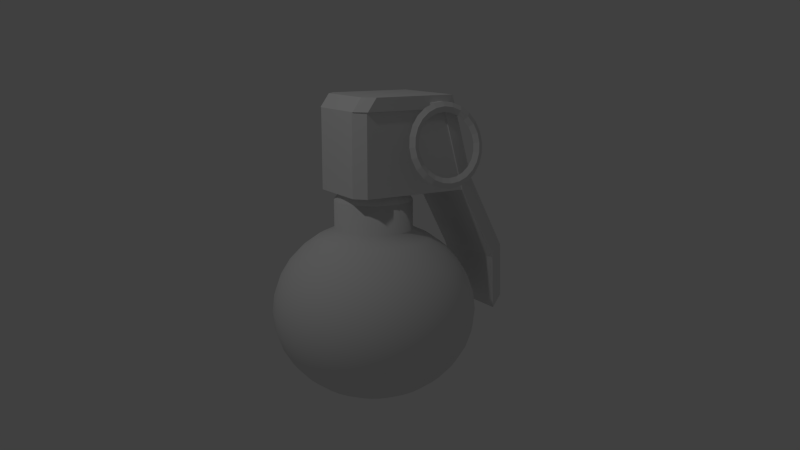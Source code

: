 # Source: Frag_Grenade.blend  (saved by Blender 2.70.0; exported with 4.5.12 LTS)
import bpy
from mathutils import Matrix  # noqa: F401  (used for matrix-valued properties, if any)

bpy.ops.wm.read_factory_settings(use_empty=True)
scene = bpy.context.scene
scene.name = 'Scene'

# ---- collections
col_collection_1 = bpy.data.collections.new('Collection 1'); scene.collection.children.link(col_collection_1)

# ---- world
world_world = bpy.data.worlds.new('World'); scene.world = world_world
world_world.color = (0.05088, 0.05088, 0.05088)
world_world.use_sun_shadow = False
world_world.sun_shadow_jitter_overblur = 0.0
world_world.cycles.sampling_method = 'MANUAL'
world_world.cycles.sample_map_resolution = 256

# ---- cameras
cam_camera = bpy.data.cameras.new('Camera')
cam_camera.clip_end = 100.0
cam_camera.lens = 35.0
cam_camera.sensor_width = 32.0
cam_camera.sensor_height = 18.0
cam_camera.ortho_scale = 7.314
cam_camera.dof.focus_distance = 0.0

# ---- lights
light_lamp = bpy.data.lights.new('Lamp', 'POINT')
light_lamp.transmission_factor = 0.0
light_lamp.cutoff_distance = 30.0
light_lamp.energy = 100.0
light_lamp.shadow_buffer_clip_start = 1.001
light_lamp.shadow_soft_size = 0.1
light_lamp.shadow_maximum_resolution = 0.006
light_lamp.use_absolute_resolution = True
light_lamp.cycles.use_multiple_importance_sampling = False

# ---- meshes
me_torus = bpy.data.meshes.new('Torus')
me_torus.from_pydata([(1.433, 0.0, 0.0), (1.308, 0.0, 0.2165), (1.282, 4.235e-09, 0.2719), (1.125, 4.235e-09, 3.845e-17), (1.282, 4.235e-09, -0.2719), (1.308, 0.0, -0.2165), (1.391, 0.3235, 0.0), (1.27, 0.2912, 0.2165), (1.244, 0.2844, 0.2719), (1.093, 0.2438, 3.845e-17), (1.244, 0.2844, -0.2719), (1.27, 0.2912, -0.2165), (1.266, 0.625, 0.0), (1.157, 0.5625, 0.2165), (1.135, 0.5494, 0.2719), (0.9988, 0.4709, 3.845e-17), (1.135, 0.5494, -0.2719), (1.157, 0.5625, -0.2165), (1.067, 0.8839, 0.0), (0.9786, 0.7955, 0.2165), (0.9601, 0.777, 0.2719), (0.8491, 0.666, 3.845e-17), (0.9601, 0.777, -0.2719), (0.9786, 0.7955, -0.2165), (0.8081, 1.083, 0.0), (0.7456, 0.9743, 0.2165), (0.7325, 0.9516, 0.2719), (0.654, 0.8157, 3.845e-17), (0.7325, 0.9516, -0.2719), (0.7456, 0.9743, -0.2165), (0.5066, 1.207, 0.0), (0.4743, 1.087, 0.2165), (0.4675, 1.061, 0.2719), (0.4269, 0.9098, 3.845e-17), (0.4675, 1.061, -0.2719), (0.4743, 1.087, -0.2165), (0.1831, 1.25, 0.0), (0.1831, 1.125, 0.2165), (0.1831, 1.099, 0.2719), (0.1831, 0.9419, 3.845e-17), (0.1831, 1.099, -0.2719), (0.1831, 1.125, -0.2165), (-0.1404, 1.207, 0.0), (-0.1081, 1.087, 0.2165), (-0.1013, 1.061, 0.2719), (-0.06068, 0.9098, 3.845e-17), (-0.1013, 1.061, -0.2719), (-0.1081, 1.087, -0.2165), (-0.4419, 1.083, 0.0), (-0.3794, 0.9743, 0.2165), (-0.3663, 0.9516, 0.2719), (-0.2878, 0.8157, 3.845e-17), (-0.3663, 0.9516, -0.2719), (-0.3794, 0.9743, -0.2165), (-0.7008, 0.8839, 0.0), (-0.6124, 0.7955, 0.2165), (-0.5939, 0.777, 0.2719), (-0.4829, 0.666, 3.845e-17), (-0.5939, 0.777, -0.2719), (-0.6124, 0.7955, -0.2165), (-0.8994, 0.625, 0.0), (-0.7912, 0.5625, 0.2165), (-0.7685, 0.5494, 0.2719), (-0.6326, 0.4709, 3.845e-17), (-0.7685, 0.5494, -0.2719), (-0.7912, 0.5625, -0.2165), (-1.024, 0.3235, 0.0), (-0.9036, 0.2912, 0.2165), (-0.8783, 0.2844, 0.2719), (-0.7267, 0.2438, 3.845e-17), (-0.8783, 0.2844, -0.2719), (-0.9036, 0.2912, -0.2165), (-1.067, 1.093e-07, 0.0), (-0.9419, 9.835e-08, 0.2165), (-0.9157, 1.003e-07, 0.2719), (-0.7588, 8.658e-08, 3.845e-17), (-0.9157, 1.003e-07, -0.2719), (-0.9419, 9.835e-08, -0.2165), (-1.024, -0.3235, 0.0), (-0.9036, -0.2912, 0.2165), (-0.8783, -0.2844, 0.2719), (-0.7267, -0.2438, 3.845e-17), (-0.8783, -0.2844, -0.2719), (-0.9036, -0.2912, -0.2165), (-0.8994, -0.625, 0.0), (-0.7912, -0.5625, 0.2165), (-0.7685, -0.5494, 0.2719), (-0.6326, -0.4709, 3.845e-17), (-0.7685, -0.5494, -0.2719), (-0.7912, -0.5625, -0.2165), (-0.7008, -0.8839, 0.0), (-0.6124, -0.7955, 0.2165), (-0.5939, -0.777, 0.2719), (-0.4829, -0.666, 3.845e-17), (-0.5939, -0.777, -0.2719), (-0.6124, -0.7955, -0.2165), (-0.4419, -1.083, 0.0), (-0.3794, -0.9743, 0.2165), (-0.3663, -0.9516, 0.2719), (-0.2878, -0.8157, 3.845e-17), (-0.3663, -0.9516, -0.2719), (-0.3794, -0.9743, -0.2165), (-0.1404, -1.207, 0.0), (-0.1081, -1.087, 0.2165), (-0.1013, -1.061, 0.2719), (-0.06068, -0.9098, 3.845e-17), (-0.1013, -1.061, -0.2719), (-0.1081, -1.087, -0.2165), (0.1831, -1.25, 0.0), (0.1831, -1.125, 0.2165), (0.1831, -1.099, 0.2719), (0.1831, -0.9419, 3.845e-17), (0.1831, -1.099, -0.2719), (0.1831, -1.125, -0.2165), (0.5066, -1.207, 0.0), (0.4743, -1.087, 0.2165), (0.4675, -1.061, 0.2719), (0.4269, -0.9098, 3.845e-17), (0.4675, -1.061, -0.2719), (0.4743, -1.087, -0.2165), (0.8081, -1.083, 0.0), (0.7456, -0.9743, 0.2165), (0.7325, -0.9516, 0.2719), (0.654, -0.8157, 3.845e-17), (0.7325, -0.9516, -0.2719), (0.7456, -0.9743, -0.2165), (1.067, -0.8839, 0.0), (0.9786, -0.7955, 0.2165), (0.9601, -0.777, 0.2719), (0.8491, -0.666, 3.845e-17), (0.9601, -0.777, -0.2719), (0.9786, -0.7955, -0.2165), (1.266, -0.625, 0.0), (1.157, -0.5625, 0.2165), (1.135, -0.5494, 0.2719), (0.9988, -0.4709, 3.845e-17), (1.135, -0.5494, -0.2719), (1.157, -0.5625, -0.2165), (1.391, -0.3235, 0.0), (1.27, -0.2912, 0.2165), (1.244, -0.2844, 0.2719), (1.093, -0.2438, 3.845e-17), (1.244, -0.2844, -0.2719), (1.27, -0.2912, -0.2165), (-0.1404, -1.708, -9.443), (-0.1081, -1.588, -9.659), (0.1831, -1.751, -9.443), (0.1831, -1.626, -9.659), (0.5066, -1.708, -9.443), (0.4743, -1.588, -9.659)], [], [(8, 2, 1, 7), (9, 3, 2, 8), (23, 17, 16, 22), (4, 5, 143, 142), (1, 2, 140, 139), (15, 9, 8, 14), (10, 9, 15, 16), (26, 20, 19, 25), (20, 14, 13, 19), (12, 6, 11, 17), (19, 18, 24, 25), (15, 14, 20, 21), (18, 12, 17, 23), (33, 27, 26, 32), (28, 22, 21, 27), (18, 23, 29, 24), (30, 24, 29, 35), (38, 32, 31, 37), (40, 39, 45, 46), (32, 26, 25, 31), (34, 28, 27, 33), (29, 23, 22, 28), (25, 24, 30, 31), (35, 29, 28, 34), (39, 40, 34, 33), (37, 31, 30, 36), (41, 36, 30, 35), (43, 37, 36, 42), (33, 32, 38, 39), (44, 38, 37, 43), (45, 39, 38, 44), (41, 35, 34, 40), (56, 50, 49, 55), (70, 64, 63, 69), (44, 43, 49, 50), (51, 45, 44, 50), (46, 45, 51, 52), (48, 42, 47, 53), (48, 53, 59, 54), (47, 41, 40, 46), (42, 36, 41, 47), (48, 49, 43, 42), (47, 46, 52, 53), (54, 55, 49, 48), (56, 57, 51, 50), (60, 54, 59, 65), (63, 57, 56, 62), (53, 52, 58, 59), (55, 54, 60, 61), (52, 51, 57, 58), (61, 60, 66, 67), (68, 69, 63, 62), (62, 61, 67, 68), (75, 69, 68, 74), (59, 58, 64, 65), (56, 55, 61, 62), (72, 66, 71, 77), (63, 64, 58, 57), (89, 83, 82, 88), (73, 67, 66, 72), (77, 71, 70, 76), (76, 70, 69, 75), (65, 64, 70, 71), (66, 60, 65, 71), (88, 82, 81, 87), (78, 72, 77, 83), (74, 68, 67, 73), (83, 77, 76, 82), (86, 80, 79, 85), (79, 73, 72, 78), (82, 76, 75, 81), (106, 100, 99, 105), (81, 75, 74, 80), (80, 74, 73, 79), (89, 84, 78, 83), (85, 79, 78, 84), (97, 91, 90, 96), (86, 87, 81, 80), (94, 88, 87, 93), (91, 85, 84, 90), (98, 92, 91, 97), (92, 86, 85, 91), (95, 89, 88, 94), (90, 95, 101, 96), (93, 92, 98, 99), (94, 93, 99, 100), (87, 86, 92, 93), (84, 89, 95, 90), (95, 94, 100, 101), (112, 106, 105, 111), (124, 118, 117, 123), (102, 96, 101, 107), (103, 104, 98, 97), (118, 112, 111, 117), (103, 97, 96, 102), (115, 109, 108, 114), (105, 99, 98, 104), (107, 101, 100, 106), (113, 119, 149, 147), (109, 103, 102, 108), (117, 111, 110, 116), (113, 107, 106, 112), (122, 116, 115, 121), (102, 107, 145, 144), (110, 104, 103, 109), (105, 104, 110, 111), (116, 110, 109, 115), (130, 129, 135, 136), (113, 112, 118, 119), (123, 117, 116, 122), (121, 115, 114, 120), (130, 124, 123, 129), (131, 125, 124, 130), (126, 127, 121, 120), (135, 129, 128, 134), (125, 119, 118, 124), (120, 114, 119, 125), (123, 122, 128, 129), (128, 122, 121, 127), (126, 120, 125, 131), (141, 135, 134, 140), (133, 127, 126, 132), (128, 127, 133, 134), (131, 130, 136, 137), (132, 126, 131, 137), (136, 135, 141, 142), (139, 133, 132, 138), (137, 136, 142, 143), (134, 133, 139, 140), (143, 138, 132, 137), (13, 14, 8, 7), (0, 1, 139, 138), (13, 7, 6, 12), (1, 0, 6, 7), (19, 13, 12, 18), (17, 11, 10, 16), (4, 3, 9, 10), (27, 21, 20, 26), (11, 5, 4, 10), (16, 15, 21, 22), (6, 0, 5, 11), (143, 5, 0, 138), (2, 3, 141, 140), (142, 141, 3, 4), (144, 145, 147, 146), (148, 146, 147, 149), (107, 113, 147, 145), (114, 108, 146, 148), (108, 102, 144, 146), (119, 114, 148, 149)])
me_torus.use_remesh_preserve_volume = False
me_torus.use_remesh_preserve_attributes = False
me_torus.use_mirror_vertex_groups = False
me_torus.update()
me_sphere = bpy.data.meshes.new('Sphere')
me_sphere.from_pydata([(-0.3827, 0.0, 0.9239), (-0.5556, 0.0, 0.8315), (-0.7071, 0.0, 0.7071), (-0.8315, 0.0, 0.5556), (-0.9239, 0.0, 0.3827), (-0.9808, 0.0, 0.1951), (-1.0, 0.0, 7.55e-08), (-0.9808, 0.0, -0.1951), (-0.9239, 0.0, -0.3827), (-0.8315, 0.0, -0.5556), (-0.7071, 0.0, -0.7071), (-0.5556, 0.0, -0.8315), (-0.3827, 0.0, -0.9239), (-0.1951, 0.0, -0.9808), (-0.3753, 0.07466, 0.9239), (-0.5449, 0.1084, 0.8315), (-0.6935, 0.1379, 0.7071), (-0.8155, 0.1622, 0.5556), (-0.9061, 0.1802, 0.3827), (-0.9619, 0.1913, 0.1951), (-0.9808, 0.1951, 7.55e-08), (-0.9619, 0.1913, -0.1951), (-0.9061, 0.1802, -0.3827), (-0.8155, 0.1622, -0.5556), (-0.6935, 0.1379, -0.7071), (-0.5449, 0.1084, -0.8315), (-0.3753, 0.07466, -0.9239), (-0.1913, 0.03806, -0.9808), (-0.3536, 0.1464, 0.9239), (-0.5133, 0.2126, 0.8315), (-0.6533, 0.2706, 0.7071), (-0.7682, 0.3182, 0.5556), (-0.8536, 0.3536, 0.3827), (-0.9061, 0.3753, 0.1951), (-0.9239, 0.3827, 7.55e-08), (-0.9061, 0.3753, -0.1951), (-0.8536, 0.3536, -0.3827), (-0.7682, 0.3182, -0.5556), (-0.6533, 0.2706, -0.7071), (-0.5133, 0.2126, -0.8315), (-0.3536, 0.1464, -0.9239), (-0.1802, 0.07466, -0.9808), (-0.3182, 0.2126, 0.9239), (-0.4619, 0.3087, 0.8315), (-0.5879, 0.3928, 0.7071), (-0.6913, 0.4619, 0.5556), (-0.7682, 0.5133, 0.3827), (-0.8155, 0.5449, 0.1951), (-0.8315, 0.5556, 7.55e-08), (-0.8155, 0.5449, -0.1951), (-0.7682, 0.5133, -0.3827), (-0.6913, 0.4619, -0.5556), (-0.5879, 0.3928, -0.7071), (-0.4619, 0.3087, -0.8315), (-0.3182, 0.2126, -0.9239), (-0.1622, 0.1084, -0.9808), (-0.2706, 0.2706, 0.9239), (-0.3928, 0.3928, 0.8315), (-0.5, 0.5, 0.7071), (-0.5879, 0.5879, 0.5556), (-0.6533, 0.6533, 0.3827), (-0.6935, 0.6935, 0.1951), (-0.7071, 0.7071, 7.55e-08), (-0.6935, 0.6935, -0.1951), (-0.6533, 0.6533, -0.3827), (-0.5879, 0.5879, -0.5556), (-0.5, 0.5, -0.7071), (-0.3928, 0.3928, -0.8315), (-0.2706, 0.2706, -0.9239), (-0.1379, 0.1379, -0.9808), (-0.2126, 0.3182, 0.9239), (-0.3087, 0.4619, 0.8315), (-0.3928, 0.5879, 0.7071), (-0.4619, 0.6913, 0.5556), (-0.5133, 0.7682, 0.3827), (-0.5449, 0.8155, 0.1951), (-0.5556, 0.8315, 7.55e-08), (-0.5449, 0.8155, -0.1951), (-0.5133, 0.7682, -0.3827), (-0.4619, 0.6913, -0.5556), (-0.3928, 0.5879, -0.7071), (-0.3087, 0.4619, -0.8315), (-0.2126, 0.3182, -0.9239), (-0.1084, 0.1622, -0.9808), (-0.1464, 0.3536, 0.9239), (-0.2126, 0.5133, 0.8315), (-0.2706, 0.6533, 0.7071), (-0.3182, 0.7682, 0.5556), (-0.3536, 0.8536, 0.3827), (-0.3753, 0.9061, 0.1951), (-0.3827, 0.9239, 7.55e-08), (-0.3753, 0.9061, -0.1951), (-0.3536, 0.8536, -0.3827), (-0.3182, 0.7682, -0.5556), (-0.2706, 0.6533, -0.7071), (-0.2126, 0.5133, -0.8315), (-0.1464, 0.3536, -0.9239), (-0.07466, 0.1802, -0.9808), (-0.07466, 0.3753, 0.9239), (-0.1084, 0.5449, 0.8315), (-0.1379, 0.6935, 0.7071), (-0.1622, 0.8155, 0.5556), (-0.1802, 0.9061, 0.3827), (-0.1913, 0.9619, 0.1951), (-0.1951, 0.9808, 7.55e-08), (-0.1913, 0.9619, -0.1951), (-0.1802, 0.9061, -0.3827), (-0.1622, 0.8155, -0.5556), (-0.1379, 0.6935, -0.7071), (-0.1084, 0.5449, -0.8315), (-0.07466, 0.3753, -0.9239), (-0.03806, 0.1913, -0.9808), (3.192e-07, 0.3827, 0.9239), (3.117e-07, 0.5556, 0.8315), (3.192e-07, 0.7071, 0.7071), (3.341e-07, 0.8315, 0.5556), (2.745e-07, 0.9239, 0.3827), (3.937e-07, 0.9808, 0.1951), (3.788e-07, 1.0, 7.55e-08), (3.937e-07, 0.9808, -0.1951), (2.298e-07, 0.9239, -0.3827), (3.341e-07, 0.8315, -0.5556), (3.192e-07, 0.7071, -0.7071), (3.415e-07, 0.5556, -0.8315), (3.043e-07, 0.3827, -0.9239), (3.08e-07, 0.1951, -0.9808), (0.07466, 0.3753, 0.9239), (0.1084, 0.5449, 0.8315), (0.138, 0.6935, 0.7071), (0.1622, 0.8155, 0.5556), (0.1802, 0.9061, 0.3827), (0.1913, 0.9619, 0.1951), (0.1951, 0.9808, 7.55e-08), (0.1913, 0.9619, -0.1951), (0.1802, 0.9061, -0.3827), (0.1622, 0.8155, -0.5556), (0.138, 0.6935, -0.7071), (0.1084, 0.5449, -0.8315), (0.07466, 0.3753, -0.9239), (0.03806, 0.1913, -0.9808), (0.1464, 0.3536, 0.9239), (0.2126, 0.5133, 0.8315), (0.2706, 0.6533, 0.7071), (0.3182, 0.7682, 0.5556), (0.3536, 0.8536, 0.3827), (0.3753, 0.9061, 0.1951), (0.3827, 0.9239, 7.55e-08), (0.3753, 0.9061, -0.1951), (0.3536, 0.8536, -0.3827), (0.3182, 0.7682, -0.5556), (0.2706, 0.6533, -0.7071), (0.2126, 0.5133, -0.8315), (0.1464, 0.3536, -0.9239), (0.07466, 0.1802, -0.9808), (0.2126, 0.3182, 0.9239), (0.3087, 0.4619, 0.8315), (0.3928, 0.5879, 0.7071), (0.4619, 0.6913, 0.5556), (0.5133, 0.7682, 0.3827), (0.5449, 0.8155, 0.1951), (0.5556, 0.8315, 7.55e-08), (0.5449, 0.8155, -0.1951), (0.5133, 0.7682, -0.3827), (0.4619, 0.6913, -0.5556), (0.3928, 0.5879, -0.7071), (0.3087, 0.4619, -0.8315), (0.2126, 0.3182, -0.9239), (0.1084, 0.1622, -0.9808), (0.2706, 0.2706, 0.9239), (0.3928, 0.3928, 0.8315), (0.5, 0.5, 0.7071), (0.5879, 0.5879, 0.5556), (0.6533, 0.6533, 0.3827), (0.6935, 0.6935, 0.1951), (0.7071, 0.7071, 7.55e-08), (0.6935, 0.6935, -0.1951), (0.6533, 0.6533, -0.3827), (0.5879, 0.5879, -0.5556), (0.5, 0.5, -0.7071), (0.3928, 0.3928, -0.8315), (0.2706, 0.2706, -0.9239), (0.138, 0.1379, -0.9808), (0.3182, 0.2126, 0.9239), (0.4619, 0.3087, 0.8315), (0.5879, 0.3928, 0.7071), (0.6913, 0.4619, 0.5556), (0.7682, 0.5133, 0.3827), (0.8155, 0.5449, 0.1951), (0.8315, 0.5556, 7.55e-08), (0.8155, 0.5449, -0.1951), (0.7682, 0.5133, -0.3827), (0.6913, 0.4619, -0.5556), (0.5879, 0.3928, -0.7071), (0.4619, 0.3087, -0.8315), (0.3182, 0.2126, -0.9239), (0.1622, 0.1084, -0.9808), (0.3536, 0.1464, 0.9239), (0.5133, 0.2126, 0.8315), (0.6533, 0.2706, 0.7071), (0.7682, 0.3182, 0.5556), (0.8536, 0.3536, 0.3827), (0.9061, 0.3753, 0.1951), (0.9239, 0.3827, 7.55e-08), (0.9061, 0.3753, -0.1951), (0.8536, 0.3536, -0.3827), (0.7682, 0.3182, -0.5556), (0.6533, 0.2706, -0.7071), (0.5133, 0.2126, -0.8315), (0.3536, 0.1464, -0.9239), (0.1802, 0.07466, -0.9808), (0.3753, 0.07466, 0.9239), (0.5449, 0.1084, 0.8315), (0.6935, 0.1379, 0.7071), (0.8155, 0.1622, 0.5556), (0.9061, 0.1802, 0.3827), (0.9619, 0.1913, 0.1951), (0.9808, 0.1951, 7.55e-08), (0.9619, 0.1913, -0.1951), (0.9061, 0.1802, -0.3827), (0.8155, 0.1622, -0.5556), (0.6935, 0.1379, -0.7071), (0.5449, 0.1084, -0.8315), (0.3753, 0.07466, -0.9239), (0.1913, 0.03806, -0.9808), (0.3827, 4.122e-08, 0.9239), (0.5556, 2.632e-08, 0.8315), (0.7071, -2.584e-08, 0.7071), (0.8315, -8.544e-08, 0.5556), (0.9239, 6.357e-08, 0.3827), (0.9808, -8.544e-08, 0.1951), (1.0, -1.003e-07, 7.55e-08), (0.9808, -8.544e-08, -0.1951), (0.9239, 6.357e-08, -0.3827), (0.8315, -8.544e-08, -0.5556), (0.7071, -2.584e-08, -0.7071), (0.5556, -1.094e-08, -0.8315), (0.3827, 3.964e-09, -0.9239), (0.1951, 3.964e-09, -0.9808), (0.3753, -0.07466, 0.9239), (0.5449, -0.1084, 0.8315), (0.6935, -0.1379, 0.7071), (0.8155, -0.1622, 0.5556), (0.9061, -0.1802, 0.3827), (0.9619, -0.1913, 0.1951), (0.9808, -0.1951, 7.55e-08), (0.9619, -0.1913, -0.1951), (0.9061, -0.1802, -0.3827), (0.8155, -0.1622, -0.5556), (0.6935, -0.1379, -0.7071), (0.5449, -0.1084, -0.8315), (0.3753, -0.07466, -0.9239), (0.1913, -0.03806, -0.9808), (0.3536, -0.1464, 0.9239), (0.5133, -0.2126, 0.8315), (0.6533, -0.2706, 0.7071), (0.7682, -0.3182, 0.5556), (0.8536, -0.3536, 0.3827), (0.9061, -0.3753, 0.1951), (0.9239, -0.3827, 7.55e-08), (0.9061, -0.3753, -0.1951), (0.8536, -0.3536, -0.3827), (0.7682, -0.3182, -0.5556), (0.6533, -0.2706, -0.7071), (0.5133, -0.2126, -0.8315), (0.3536, -0.1464, -0.9239), (0.1802, -0.07466, -0.9808), (0.3182, -0.2126, 0.9239), (0.4619, -0.3087, 0.8315), (0.5879, -0.3928, 0.7071), (0.6913, -0.4619, 0.5556), (0.7682, -0.5133, 0.3827), (0.8155, -0.5449, 0.1951), (0.8315, -0.5556, 7.55e-08), (0.8155, -0.5449, -0.1951), (0.7682, -0.5133, -0.3827), (0.6913, -0.4619, -0.5556), (0.5879, -0.3928, -0.7071), (0.4619, -0.3087, -0.8315), (0.3182, -0.2126, -0.9239), (0.1622, -0.1084, -0.9808), (0.2706, -0.2706, 0.9239), (0.3928, -0.3928, 0.8315), (0.5, -0.5, 0.7071), (0.5879, -0.5879, 0.5556), (0.6533, -0.6533, 0.3827), (0.6935, -0.6935, 0.1951), (0.7071, -0.7071, 7.55e-08), (0.6935, -0.6935, -0.1951), (0.6533, -0.6533, -0.3827), (0.5879, -0.5879, -0.5556), (0.5, -0.5, -0.7071), (0.3928, -0.3928, -0.8315), (0.2706, -0.2706, -0.9239), (0.1379, -0.1379, -0.9808), (0.2126, -0.3182, 0.9239), (0.3087, -0.4619, 0.8315), (0.3928, -0.5879, 0.7071), (0.4619, -0.6913, 0.5556), (0.5133, -0.7682, 0.3827), (0.5449, -0.8155, 0.1951), (0.5556, -0.8315, 7.55e-08), (0.5449, -0.8155, -0.1951), (0.5133, -0.7682, -0.3827), (0.4619, -0.6913, -0.5556), (0.3928, -0.5879, -0.7071), (0.3087, -0.4619, -0.8315), (0.2126, -0.3182, -0.9239), (0.1084, -0.1622, -0.9808), (3.258e-07, 0.0, -1.0), (0.1464, -0.3536, 0.9239), (0.2126, -0.5133, 0.8315), (0.2706, -0.6533, 0.7071), (0.3182, -0.7682, 0.5556), (0.3536, -0.8536, 0.3827), (0.3753, -0.9061, 0.1951), (0.3827, -0.9239, 7.55e-08), (0.3753, -0.9061, -0.1951), (0.3536, -0.8536, -0.3827), (0.3182, -0.7682, -0.5556), (0.2706, -0.6533, -0.7071), (0.2126, -0.5133, -0.8315), (0.1464, -0.3536, -0.9239), (0.07466, -0.1802, -0.9808), (0.07466, -0.3753, 0.9239), (0.1084, -0.5449, 0.8315), (0.1379, -0.6935, 0.7071), (0.1622, -0.8155, 0.5556), (0.1802, -0.9061, 0.3827), (0.1913, -0.9619, 0.1951), (0.1951, -0.9808, 7.55e-08), (0.1913, -0.9619, -0.1951), (0.1802, -0.9061, -0.3827), (0.1622, -0.8155, -0.5556), (0.1379, -0.6935, -0.7071), (0.1084, -0.5449, -0.8315), (0.07466, -0.3753, -0.9239), (0.03806, -0.1913, -0.9808), (2.819e-07, -0.3827, 0.9239), (2.819e-07, -0.5556, 0.8315), (1.851e-07, -0.7071, 0.7071), (1.404e-07, -0.8315, 0.5556), (3.192e-07, -0.9239, 0.3827), (9.567e-08, -0.9808, 0.1951), (1.404e-07, -1.0, 7.55e-08), (9.567e-08, -0.9808, -0.1951), (3.192e-07, -0.9239, -0.3827), (1.404e-07, -0.8315, -0.5556), (1.851e-07, -0.7071, -0.7071), (2.596e-07, -0.5556, -0.8315), (2.521e-07, -0.3827, -0.9239), (3.155e-07, -0.1951, -0.9808), (-0.07466, -0.3753, 0.9239), (-0.1084, -0.5449, 0.8315), (-0.1379, -0.6935, 0.7071), (-0.1622, -0.8155, 0.5556), (-0.1802, -0.9061, 0.3827), (-0.1913, -0.9619, 0.1951), (-0.1951, -0.9808, 7.55e-08), (-0.1913, -0.9619, -0.1951), (-0.1802, -0.9061, -0.3827), (-0.1622, -0.8155, -0.5556), (-0.1379, -0.6935, -0.7071), (-0.1084, -0.5449, -0.8315), (-0.07466, -0.3753, -0.9239), (-0.03806, -0.1913, -0.9808), (-0.1464, -0.3536, 0.9239), (-0.2126, -0.5133, 0.8315), (-0.2706, -0.6533, 0.7071), (-0.3182, -0.7682, 0.5556), (-0.3536, -0.8536, 0.3827), (-0.3753, -0.9061, 0.1951), (-0.3827, -0.9239, 7.55e-08), (-0.3753, -0.9061, -0.1951), (-0.3536, -0.8536, -0.3827), (-0.3182, -0.7682, -0.5556), (-0.2706, -0.6533, -0.7071), (-0.2126, -0.5133, -0.8315), (-0.1464, -0.3536, -0.9239), (-0.07466, -0.1802, -0.9808), (-0.2126, -0.3182, 0.9239), (-0.3087, -0.4619, 0.8315), (-0.3928, -0.5879, 0.7071), (-0.4619, -0.6913, 0.5556), (-0.5133, -0.7682, 0.3827), (-0.5449, -0.8155, 0.1951), (-0.5556, -0.8315, 7.55e-08), (-0.5449, -0.8155, -0.1951), (-0.5133, -0.7682, -0.3827), (-0.4619, -0.6913, -0.5556), (-0.3928, -0.5879, -0.7071), (-0.3087, -0.4619, -0.8315), (-0.2126, -0.3182, -0.9239), (-0.1084, -0.1622, -0.9808), (-0.2706, -0.2706, 0.9239), (-0.3928, -0.3928, 0.8315), (-0.5, -0.5, 0.7071), (-0.5879, -0.5879, 0.5556), (-0.6533, -0.6533, 0.3827), (-0.6935, -0.6935, 0.1951), (-0.7071, -0.7071, 7.55e-08), (-0.6935, -0.6935, -0.1951), (-0.6533, -0.6533, -0.3827), (-0.5879, -0.5879, -0.5556), (-0.5, -0.5, -0.7071), (-0.3928, -0.3928, -0.8315), (-0.2706, -0.2706, -0.9239), (-0.1379, -0.1379, -0.9808), (-0.3182, -0.2126, 0.9239), (-0.4619, -0.3087, 0.8315), (-0.5879, -0.3928, 0.7071), (-0.6913, -0.4619, 0.5556), (-0.7682, -0.5133, 0.3827), (-0.8155, -0.5449, 0.1951), (-0.8315, -0.5556, 7.55e-08), (-0.8155, -0.5449, -0.1951), (-0.7682, -0.5133, -0.3827), (-0.6913, -0.4619, -0.5556), (-0.5879, -0.3928, -0.7071), (-0.4619, -0.3087, -0.8315), (-0.3182, -0.2126, -0.9239), (-0.1622, -0.1084, -0.9808), (-0.3536, -0.1464, 0.9239), (-0.5133, -0.2126, 0.8315), (-0.6533, -0.2706, 0.7071), (-0.7682, -0.3182, 0.5556), (-0.8536, -0.3536, 0.3827), (-0.9061, -0.3753, 0.1951), (-0.9239, -0.3827, 7.55e-08), (-0.9061, -0.3753, -0.1951), (-0.8536, -0.3536, -0.3827), (-0.7682, -0.3182, -0.5556), (-0.6533, -0.2706, -0.7071), (-0.5133, -0.2126, -0.8315), (-0.3536, -0.1464, -0.9239), (-0.1802, -0.07466, -0.9808), (-0.3753, -0.07466, 0.9239), (-0.5449, -0.1084, 0.8315), (-0.6935, -0.1379, 0.7071), (-0.8155, -0.1622, 0.5556), (-0.9061, -0.1802, 0.3827), (-0.9619, -0.1913, 0.1951), (-0.9808, -0.1951, 7.55e-08), (-0.9619, -0.1913, -0.1951), (-0.9061, -0.1802, -0.3827), (-0.8155, -0.1622, -0.5556), (-0.6935, -0.1379, -0.7071), (-0.5449, -0.1084, -0.8315), (-0.3753, -0.07466, -0.9239), (-0.1913, -0.03806, -0.9808), (-0.3827, -2.914e-08, 1.249), (-0.3753, 0.07466, 1.249), (-0.3536, 0.1464, 1.249), (-0.3182, 0.2126, 1.249), (-0.2706, 0.2706, 1.249), (-0.2126, 0.3182, 1.249), (-0.1464, 0.3536, 1.249), (-0.07466, 0.3753, 1.249), (3.124e-07, 0.3827, 1.249), (0.07466, 0.3753, 1.249), (0.1464, 0.3536, 1.249), (0.2126, 0.3182, 1.249), (0.2706, 0.2706, 1.249), (0.3182, 0.2126, 1.249), (0.3536, 0.1464, 1.249), (0.3753, 0.07466, 1.249), (0.3827, 1.208e-08, 1.249), (0.3753, -0.07466, 1.249), (0.3536, -0.1464, 1.249), (0.3182, -0.2126, 1.249), (0.2706, -0.2706, 1.249), (0.2126, -0.3182, 1.249), (0.1464, -0.3536, 1.249), (0.07466, -0.3753, 1.249), (2.751e-07, -0.3827, 1.249), (-0.07466, -0.3753, 1.249), (-0.1464, -0.3536, 1.249), (-0.2126, -0.3182, 1.249), (-0.2706, -0.2706, 1.249), (-0.3182, -0.2126, 1.249), (-0.3536, -0.1464, 1.249), (-0.3753, -0.07466, 1.249)], [], [(3, 2, 16, 17), (1, 0, 14, 15), (12, 11, 25, 26), (10, 9, 23, 24), (8, 7, 21, 22), (6, 5, 19, 20), (4, 3, 17, 18), (2, 1, 15, 16), (13, 12, 26, 27), (11, 10, 24, 25), (9, 8, 22, 23), (7, 6, 20, 21), (5, 4, 18, 19), (23, 22, 36, 37), (21, 20, 34, 35), (19, 18, 32, 33), (17, 16, 30, 31), (15, 14, 28, 29), (26, 25, 39, 40), (24, 23, 37, 38), (22, 21, 35, 36), (20, 19, 33, 34), (18, 17, 31, 32), (16, 15, 29, 30), (27, 26, 40, 41), (25, 24, 38, 39), (37, 36, 50, 51), (35, 34, 48, 49), (33, 32, 46, 47), (31, 30, 44, 45), (29, 28, 42, 43), (40, 39, 53, 54), (38, 37, 51, 52), (36, 35, 49, 50), (34, 33, 47, 48), (32, 31, 45, 46), (30, 29, 43, 44), (41, 40, 54, 55), (39, 38, 52, 53), (51, 50, 64, 65), (49, 48, 62, 63), (47, 46, 60, 61), (45, 44, 58, 59), (43, 42, 56, 57), (54, 53, 67, 68), (52, 51, 65, 66), (50, 49, 63, 64), (48, 47, 61, 62), (46, 45, 59, 60), (44, 43, 57, 58), (55, 54, 68, 69), (53, 52, 66, 67), (65, 64, 78, 79), (63, 62, 76, 77), (61, 60, 74, 75), (59, 58, 72, 73), (57, 56, 70, 71), (68, 67, 81, 82), (66, 65, 79, 80), (64, 63, 77, 78), (62, 61, 75, 76), (60, 59, 73, 74), (58, 57, 71, 72), (69, 68, 82, 83), (67, 66, 80, 81), (79, 78, 92, 93), (77, 76, 90, 91), (75, 74, 88, 89), (73, 72, 86, 87), (71, 70, 84, 85), (82, 81, 95, 96), (80, 79, 93, 94), (78, 77, 91, 92), (76, 75, 89, 90), (74, 73, 87, 88), (72, 71, 85, 86), (83, 82, 96, 97), (81, 80, 94, 95), (93, 92, 106, 107), (91, 90, 104, 105), (89, 88, 102, 103), (87, 86, 100, 101), (85, 84, 98, 99), (96, 95, 109, 110), (94, 93, 107, 108), (92, 91, 105, 106), (90, 89, 103, 104), (88, 87, 101, 102), (86, 85, 99, 100), (97, 96, 110, 111), (95, 94, 108, 109), (107, 106, 120, 121), (105, 104, 118, 119), (103, 102, 116, 117), (101, 100, 114, 115), (99, 98, 112, 113), (110, 109, 123, 124), (108, 107, 121, 122), (106, 105, 119, 120), (104, 103, 117, 118), (102, 101, 115, 116), (100, 99, 113, 114), (111, 110, 124, 125), (109, 108, 122, 123), (121, 120, 134, 135), (119, 118, 132, 133), (117, 116, 130, 131), (115, 114, 128, 129), (113, 112, 126, 127), (124, 123, 137, 138), (122, 121, 135, 136), (120, 119, 133, 134), (118, 117, 131, 132), (116, 115, 129, 130), (114, 113, 127, 128), (125, 124, 138, 139), (123, 122, 136, 137), (135, 134, 148, 149), (133, 132, 146, 147), (131, 130, 144, 145), (129, 128, 142, 143), (127, 126, 140, 141), (138, 137, 151, 152), (136, 135, 149, 150), (134, 133, 147, 148), (132, 131, 145, 146), (130, 129, 143, 144), (128, 127, 141, 142), (139, 138, 152, 153), (137, 136, 150, 151), (149, 148, 162, 163), (147, 146, 160, 161), (145, 144, 158, 159), (143, 142, 156, 157), (141, 140, 154, 155), (152, 151, 165, 166), (150, 149, 163, 164), (148, 147, 161, 162), (146, 145, 159, 160), (144, 143, 157, 158), (142, 141, 155, 156), (153, 152, 166, 167), (151, 150, 164, 165), (163, 162, 176, 177), (161, 160, 174, 175), (159, 158, 172, 173), (157, 156, 170, 171), (155, 154, 168, 169), (166, 165, 179, 180), (164, 163, 177, 178), (162, 161, 175, 176), (160, 159, 173, 174), (158, 157, 171, 172), (156, 155, 169, 170), (167, 166, 180, 181), (165, 164, 178, 179), (177, 176, 190, 191), (175, 174, 188, 189), (173, 172, 186, 187), (171, 170, 184, 185), (169, 168, 182, 183), (180, 179, 193, 194), (178, 177, 191, 192), (176, 175, 189, 190), (174, 173, 187, 188), (172, 171, 185, 186), (170, 169, 183, 184), (181, 180, 194, 195), (179, 178, 192, 193), (191, 190, 204, 205), (189, 188, 202, 203), (187, 186, 200, 201), (185, 184, 198, 199), (183, 182, 196, 197), (194, 193, 207, 208), (192, 191, 205, 206), (190, 189, 203, 204), (188, 187, 201, 202), (186, 185, 199, 200), (184, 183, 197, 198), (195, 194, 208, 209), (193, 192, 206, 207), (205, 204, 218, 219), (203, 202, 216, 217), (201, 200, 214, 215), (199, 198, 212, 213), (197, 196, 210, 211), (208, 207, 221, 222), (206, 205, 219, 220), (204, 203, 217, 218), (202, 201, 215, 216), (200, 199, 213, 214), (198, 197, 211, 212), (209, 208, 222, 223), (207, 206, 220, 221), (219, 218, 232, 233), (217, 216, 230, 231), (215, 214, 228, 229), (213, 212, 226, 227), (211, 210, 224, 225), (222, 221, 235, 236), (220, 219, 233, 234), (218, 217, 231, 232), (216, 215, 229, 230), (214, 213, 227, 228), (212, 211, 225, 226), (223, 222, 236, 237), (221, 220, 234, 235), (233, 232, 246, 247), (231, 230, 244, 245), (229, 228, 242, 243), (227, 226, 240, 241), (225, 224, 238, 239), (236, 235, 249, 250), (234, 233, 247, 248), (232, 231, 245, 246), (230, 229, 243, 244), (228, 227, 241, 242), (226, 225, 239, 240), (237, 236, 250, 251), (235, 234, 248, 249), (247, 246, 260, 261), (245, 244, 258, 259), (243, 242, 256, 257), (241, 240, 254, 255), (239, 238, 252, 253), (250, 249, 263, 264), (248, 247, 261, 262), (246, 245, 259, 260), (244, 243, 257, 258), (242, 241, 255, 256), (240, 239, 253, 254), (251, 250, 264, 265), (249, 248, 262, 263), (261, 260, 274, 275), (259, 258, 272, 273), (257, 256, 270, 271), (255, 254, 268, 269), (253, 252, 266, 267), (264, 263, 277, 278), (262, 261, 275, 276), (260, 259, 273, 274), (258, 257, 271, 272), (256, 255, 269, 270), (254, 253, 267, 268), (265, 264, 278, 279), (263, 262, 276, 277), (275, 274, 288, 289), (273, 272, 286, 287), (271, 270, 284, 285), (269, 268, 282, 283), (267, 266, 280, 281), (278, 277, 291, 292), (276, 275, 289, 290), (274, 273, 287, 288), (272, 271, 285, 286), (270, 269, 283, 284), (268, 267, 281, 282), (279, 278, 292, 293), (277, 276, 290, 291), (289, 288, 302, 303), (287, 286, 300, 301), (285, 284, 298, 299), (283, 282, 296, 297), (281, 280, 294, 295), (292, 291, 305, 306), (290, 289, 303, 304), (288, 287, 301, 302), (286, 285, 299, 300), (284, 283, 297, 298), (282, 281, 295, 296), (293, 292, 306, 307), (291, 290, 304, 305), (303, 302, 317, 318), (301, 300, 315, 316), (299, 298, 313, 314), (297, 296, 311, 312), (295, 294, 309, 310), (306, 305, 320, 321), (304, 303, 318, 319), (302, 301, 316, 317), (300, 299, 314, 315), (298, 297, 312, 313), (296, 295, 310, 311), (307, 306, 321, 322), (305, 304, 319, 320), (318, 317, 331, 332), (316, 315, 329, 330), (314, 313, 327, 328), (312, 311, 325, 326), (310, 309, 323, 324), (321, 320, 334, 335), (319, 318, 332, 333), (317, 316, 330, 331), (315, 314, 328, 329), (313, 312, 326, 327), (311, 310, 324, 325), (322, 321, 335, 336), (320, 319, 333, 334), (332, 331, 345, 346), (330, 329, 343, 344), (328, 327, 341, 342), (326, 325, 339, 340), (324, 323, 337, 338), (335, 334, 348, 349), (333, 332, 346, 347), (331, 330, 344, 345), (329, 328, 342, 343), (327, 326, 340, 341), (325, 324, 338, 339), (336, 335, 349, 350), (334, 333, 347, 348), (346, 345, 359, 360), (344, 343, 357, 358), (342, 341, 355, 356), (340, 339, 353, 354), (338, 337, 351, 352), (349, 348, 362, 363), (347, 346, 360, 361), (345, 344, 358, 359), (343, 342, 356, 357), (341, 340, 354, 355), (339, 338, 352, 353), (350, 349, 363, 364), (348, 347, 361, 362), (360, 359, 373, 374), (358, 357, 371, 372), (356, 355, 369, 370), (354, 353, 367, 368), (352, 351, 365, 366), (363, 362, 376, 377), (361, 360, 374, 375), (359, 358, 372, 373), (357, 356, 370, 371), (355, 354, 368, 369), (353, 352, 366, 367), (364, 363, 377, 378), (362, 361, 375, 376), (374, 373, 387, 388), (372, 371, 385, 386), (370, 369, 383, 384), (368, 367, 381, 382), (366, 365, 379, 380), (377, 376, 390, 391), (375, 374, 388, 389), (373, 372, 386, 387), (371, 370, 384, 385), (369, 368, 382, 383), (367, 366, 380, 381), (378, 377, 391, 392), (376, 375, 389, 390), (388, 387, 401, 402), (386, 385, 399, 400), (384, 383, 397, 398), (382, 381, 395, 396), (380, 379, 393, 394), (391, 390, 404, 405), (389, 388, 402, 403), (387, 386, 400, 401), (385, 384, 398, 399), (383, 382, 396, 397), (381, 380, 394, 395), (392, 391, 405, 406), (390, 389, 403, 404), (402, 401, 415, 416), (400, 399, 413, 414), (398, 397, 411, 412), (396, 395, 409, 410), (394, 393, 407, 408), (405, 404, 418, 419), (403, 402, 416, 417), (401, 400, 414, 415), (399, 398, 412, 413), (397, 396, 410, 411), (395, 394, 408, 409), (406, 405, 419, 420), (404, 403, 417, 418), (416, 415, 429, 430), (414, 413, 427, 428), (412, 411, 425, 426), (410, 409, 423, 424), (408, 407, 421, 422), (419, 418, 432, 433), (417, 416, 430, 431), (415, 414, 428, 429), (413, 412, 426, 427), (411, 410, 424, 425), (409, 408, 422, 423), (420, 419, 433, 434), (418, 417, 431, 432), (430, 429, 443, 444), (428, 427, 441, 442), (426, 425, 439, 440), (424, 423, 437, 438), (422, 421, 435, 436), (433, 432, 446, 447), (431, 430, 444, 445), (429, 428, 442, 443), (427, 426, 440, 441), (425, 424, 438, 439), (423, 422, 436, 437), (434, 433, 447, 448), (432, 431, 445, 446), (308, 13, 27), (308, 27, 41), (98, 84, 455, 456), (308, 41, 55), (252, 238, 466, 467), (308, 55, 69), (294, 280, 469, 470), (308, 69, 83), (168, 154, 460, 461), (308, 83, 97), (365, 351, 474, 475), (308, 97, 111), (84, 70, 454, 455), (308, 111, 125), (238, 224, 465, 466), (308, 125, 139), (154, 140, 459, 460), (308, 139, 153), (351, 337, 473, 474), (308, 153, 167), (224, 210, 464, 465), (308, 167, 181), (70, 56, 453, 454), (308, 181, 195), (140, 126, 458, 459), (308, 195, 209), (337, 323, 472, 473), (308, 209, 223), (210, 196, 463, 464), (308, 223, 237), (56, 42, 452, 453), (308, 237, 251), (407, 393, 477, 478), (308, 251, 265), (126, 112, 457, 458), (308, 265, 279), (280, 266, 468, 469), (308, 279, 293), (323, 309, 471, 472), (308, 293, 307), (196, 182, 462, 463), (308, 307, 322), (42, 28, 451, 452), (308, 322, 336), (393, 379, 476, 477), (308, 336, 350), (435, 421, 479, 480), (308, 350, 364), (0, 435, 480, 449), (308, 364, 378), (112, 98, 456, 457), (308, 378, 392), (14, 0, 449, 450), (308, 392, 406), (266, 252, 467, 468), (308, 406, 420), (309, 294, 470, 471), (308, 420, 434), (182, 168, 461, 462), (308, 434, 448), (28, 14, 450, 451), (444, 443, 8, 9), (442, 441, 6, 7), (440, 439, 4, 5), (438, 437, 2, 3), (308, 448, 13), (436, 435, 0, 1), (447, 446, 11, 12), (379, 365, 475, 476), (445, 444, 9, 10), (443, 442, 7, 8), (441, 440, 5, 6), (439, 438, 3, 4), (437, 436, 1, 2), (448, 447, 12, 13), (421, 407, 478, 479), (446, 445, 10, 11), (449, 480, 479, 478, 477, 476, 475, 474, 473, 472, 471, 470, 469, 468, 467, 466, 465, 464, 463, 462, 461, 460, 459, 458, 457, 456, 455, 454, 453, 452, 451, 450)])
me_sphere.polygons.foreach_set('use_smooth', [True] * 481)
me_sphere.use_remesh_preserve_volume = False
me_sphere.use_remesh_preserve_attributes = False
me_sphere.use_mirror_vertex_groups = False
me_sphere.update()
me_sphere_001 = bpy.data.meshes.new('Sphere.001')
me_sphere_001.from_pydata([(-0.7536, -0.4262, 1.344), (-0.7536, 0.4262, 1.344), (-0.5309, -0.4262, 2.249), (-0.5309, 0.4262, 2.249), (0.2004, 0.4262, 2.395), (0.3004, 0.3221, 2.395), (0.3004, -0.3221, 2.395), (0.2004, -0.4262, 2.395), (-0.6215, 0.4262, 2.395), (-0.6215, -0.4262, 2.395), (0.291, -0.4262, 2.249), (0.391, -0.3221, 2.249), (-0.8442, 0.4262, 1.49), (-0.8442, -0.4262, 1.49), (0.391, 0.3221, 2.249), (0.291, 0.4262, 2.249), (-1.137, -0.4262, 0.5132), (-1.137, 0.4262, 0.5132), (-1.227, 0.4262, 0.6591), (-1.227, -0.4262, 0.6591), (-1.273, -0.2762, -0.1555), (-1.273, 0.2762, -0.1555), (-1.364, 0.2762, -0.009629), (-1.364, -0.2762, -0.009629)], [], [(2, 0, 1, 3), (10, 2, 3, 15, 14, 11), (0, 2, 9, 13), (3, 1, 12, 8), (13, 12, 18, 19), (10, 11, 6, 7), (2, 10, 7, 9), (14, 15, 4, 5), (11, 14, 5, 6), (15, 3, 8, 4), (7, 6, 5, 4, 8, 9), (9, 8, 12, 13), (19, 18, 22, 23), (12, 1, 17, 18), (0, 13, 19, 16), (1, 0, 16, 17), (21, 20, 23, 22), (18, 17, 21, 22), (16, 19, 23, 20), (17, 16, 20, 21)])
me_sphere_001.use_remesh_preserve_volume = False
me_sphere_001.use_remesh_preserve_attributes = False
me_sphere_001.use_mirror_vertex_groups = False
me_sphere_001.update()
me_sphere_002 = bpy.data.meshes.new('Sphere.002')
me_sphere_002.from_pydata([(-0.3827, -2.914e-08, 1.249), (-0.3753, 0.07466, 1.249), (-0.3536, 0.1464, 1.249), (-0.3182, 0.2126, 1.249), (-0.2706, 0.2706, 1.249), (-0.2126, 0.3182, 1.249), (-0.1464, 0.3536, 1.249), (-0.07466, 0.3753, 1.249), (3.124e-07, 0.3827, 1.249), (0.07466, 0.3753, 1.249), (0.1464, 0.3536, 1.249), (0.2126, 0.3182, 1.249), (0.2706, 0.2706, 1.249), (0.3182, 0.2126, 1.249), (0.3536, 0.1464, 1.249), (0.3753, 0.07466, 1.249), (0.3827, 1.208e-08, 1.249), (0.3753, -0.07466, 1.249), (0.3536, -0.1464, 1.249), (0.3182, -0.2126, 1.249), (0.2706, -0.2706, 1.249), (0.2126, -0.3182, 1.249), (0.1464, -0.3536, 1.249), (0.07466, -0.3753, 1.249), (2.751e-07, -0.3827, 1.249), (-0.07466, -0.3753, 1.249), (-0.1464, -0.3536, 1.249), (-0.2126, -0.3182, 1.249), (-0.2706, -0.2706, 1.249), (-0.3182, -0.2126, 1.249), (-0.3536, -0.1464, 1.249), (-0.3753, -0.07466, 1.249), (-0.7536, -0.4091, 1.344), (-0.7536, 0.4091, 1.344), (-0.5309, -0.4091, 2.249), (-0.5309, 0.4091, 2.249), (-0.323, -1.187e-08, 1.34), (-0.3168, 0.06301, 1.34), (-0.2984, 0.1236, 1.34), (-0.2685, 0.1794, 1.34), (-0.2284, 0.2284, 1.34), (-0.1794, 0.2685, 1.34), (-0.1236, 0.2984, 1.34), (-0.06301, 0.3168, 1.34), (3.168e-07, 0.323, 1.34), (0.06301, 0.3168, 1.34), (0.1236, 0.2984, 1.34), (0.1794, 0.2685, 1.34), (0.2284, 0.2284, 1.34), (0.2685, 0.1794, 1.34), (0.2984, 0.1236, 1.34), (0.3168, 0.06301, 1.34), (0.323, 2.291e-08, 1.34), (0.3168, -0.06301, 1.34), (0.2984, -0.1236, 1.34), (0.2685, -0.1794, 1.34), (0.2284, -0.2284, 1.34), (0.1794, -0.2685, 1.34), (0.1236, -0.2984, 1.34), (0.06301, -0.3168, 1.34), (2.854e-07, -0.323, 1.34), (-0.06301, -0.3168, 1.34), (-0.1236, -0.2984, 1.34), (-0.1794, -0.2685, 1.34), (-0.2284, -0.2284, 1.34), (-0.2685, -0.1794, 1.34), (-0.2984, -0.1236, 1.34), (-0.3168, -0.06301, 1.34), (0.391, -0.3091, 1.344), (0.291, -0.4091, 1.344), (0.291, -0.4091, 2.249), (0.391, -0.3091, 2.249), (0.291, 0.4091, 1.344), (0.391, 0.3091, 1.344), (0.391, 0.3091, 2.249), (0.291, 0.4091, 2.249)], [], [(0, 1, 2, 3, 4, 5, 6, 7, 8, 9, 10, 11, 12, 13, 14, 15, 16, 17, 18, 19, 20, 21, 22, 23, 24, 25, 26, 27, 28, 29, 30, 31), (34, 35, 33, 32), (32, 33, 72, 73, 68, 69), (70, 71, 74, 75, 35, 34), (35, 75, 72, 33), (36, 67, 66, 65, 64, 63, 62, 61, 60, 59, 58, 57, 56, 55, 54, 53, 52, 51, 50, 49, 48, 47, 46, 45, 44, 43, 42, 41, 40, 39, 38, 37), (25, 24, 60, 61), (3, 2, 38, 39), (14, 13, 49, 50), (23, 22, 58, 59), (1, 0, 36, 37), (12, 11, 47, 48), (0, 31, 67, 36), (21, 20, 56, 57), (10, 9, 45, 46), (30, 29, 65, 66), (19, 18, 54, 55), (8, 7, 43, 44), (28, 27, 63, 64), (17, 16, 52, 53), (6, 5, 41, 42), (26, 25, 61, 62), (4, 3, 39, 40), (15, 14, 50, 51), (24, 23, 59, 60), (2, 1, 37, 38), (13, 12, 48, 49), (22, 21, 57, 58), (11, 10, 46, 47), (31, 30, 66, 67), (20, 19, 55, 56), (9, 8, 44, 45), (29, 28, 64, 65), (18, 17, 53, 54), (7, 6, 42, 43), (27, 26, 62, 63), (5, 4, 40, 41), (16, 15, 51, 52), (70, 69, 68, 71), (70, 34, 32, 69), (74, 73, 72, 75), (74, 71, 68, 73)])
me_sphere_002.use_remesh_preserve_volume = False
me_sphere_002.use_remesh_preserve_attributes = False
me_sphere_002.use_mirror_vertex_groups = False
me_sphere_002.update()

# ---- objects
ob_torus = bpy.data.objects.new('Torus', me_torus)
ob_sphere = bpy.data.objects.new('Sphere', me_sphere)
ob_lamp = bpy.data.objects.new('Lamp', light_lamp)
ob_camera = bpy.data.objects.new('Camera', cam_camera)
ob_sphere_001 = bpy.data.objects.new('Sphere.001', me_sphere_001)
ob_sphere_002 = bpy.data.objects.new('Sphere.002', me_sphere_002)

# ---- transforms, parenting, visibility, modifiers, constraints
ob_torus.location = (-0.5347, 0.5503, 1.647)
ob_torus.rotation_euler = (-1.396, 0.0, 0.0)
ob_torus.scale = (0.3264, 0.3264, 0.09822)
ob_torus.lineart.crease_threshold = 0.0
ob_sphere.location = (0.0, 0.0, 0.0)
ob_sphere.scale = (1.0, 1.0, 0.8781)
ob_sphere.lineart.crease_threshold = 0.0
ob_lamp.location = (4.076, 1.005, 5.904)
ob_lamp.rotation_euler = (0.6503, 0.05522, 1.866)
ob_lamp.lock_rotations_4d = False
ob_lamp.empty_display_type = 'ARROWS'
ob_lamp.color = (0.0, 0.0, 0.0, 0.0)
ob_lamp.lineart.crease_threshold = 0.0
ob_camera.location = (4.105, 7.26, 2.673)
ob_camera.rotation_euler = (1.354, 6.595e-07, 2.596)
ob_camera.scale = (1.0, 1.0, 1.0)
ob_camera.lock_rotations_4d = False
ob_camera.empty_display_type = 'ARROWS'
ob_camera.color = (0.0, 0.0, 0.0, 0.0)
ob_camera.display_type = 'WIRE'
ob_camera.lineart.crease_threshold = 0.0
ob_sphere_001.location = (0.0, 0.0, 0.0)
ob_sphere_001.scale = (1.0, 1.0, 0.8781)
ob_sphere_001.lineart.crease_threshold = 0.0
ob_sphere_002.location = (0.0, 0.0, 0.0)
ob_sphere_002.scale = (1.0, 1.0, 0.8781)
ob_sphere_002.lineart.crease_threshold = 0.0

# ---- collection membership
col_collection_1.objects.link(ob_torus)
col_collection_1.objects.link(ob_sphere)
col_collection_1.objects.link(ob_lamp)
col_collection_1.objects.link(ob_camera)
col_collection_1.objects.link(ob_sphere_001)
col_collection_1.objects.link(ob_sphere_002)

# ---- scene / render settings (as saved in the file)
scene.camera = ob_camera
scene.frame_start = 1; scene.frame_end = 250; scene.frame_set(1)
scene.render.engine = 'CYCLES'
scene.render.resolution_percentage = 50
scene.render.dither_intensity = 0.0
scene.cycles.use_denoising = False
scene.cycles.samples = 10
scene.cycles.sampling_pattern = 'TABULATED_SOBOL'
scene.cycles.light_sampling_threshold = 0.0
scene.cycles.use_adaptive_sampling = False
scene.cycles.use_light_tree = False
scene.cycles.blur_glossy = 0.0
scene.cycles.volume_bounces = 1
scene.cycles.pixel_filter_type = 'GAUSSIAN'
scene.cycles.sample_clamp_indirect = 0.0
scene.view_settings.view_transform = 'Standard'
bpy.context.view_layer.update()
